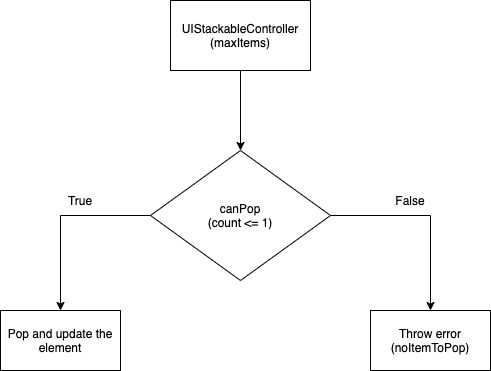

The diagram above was exported from draw.io. Its source (the exported page's mxGraphModel, read from the mxfile embedded in the PNG):
<mxGraphModel dx="1186" dy="626" grid="1" gridSize="10" guides="1" tooltips="1" connect="1" arrows="1" fold="1" page="1" pageScale="1" pageWidth="850" pageHeight="1100" math="0" shadow="0">
  <root>
    <mxCell id="0" />
    <mxCell id="1" parent="0" />
    <mxCell id="t55PAUGiH0CVEWrenYD8-4" value="" style="edgeStyle=orthogonalEdgeStyle;rounded=0;orthogonalLoop=1;jettySize=auto;html=1;" edge="1" parent="1" source="t55PAUGiH0CVEWrenYD8-2" target="t55PAUGiH0CVEWrenYD8-3">
      <mxGeometry relative="1" as="geometry" />
    </mxCell>
    <mxCell id="t55PAUGiH0CVEWrenYD8-2" value="UIStackableController&lt;br&gt;(maxItems)" style="rounded=0;whiteSpace=wrap;html=1;" vertex="1" parent="1">
      <mxGeometry x="380" y="40" width="140" height="70" as="geometry" />
    </mxCell>
    <mxCell id="t55PAUGiH0CVEWrenYD8-6" value="" style="edgeStyle=orthogonalEdgeStyle;rounded=0;orthogonalLoop=1;jettySize=auto;html=1;" edge="1" parent="1" source="t55PAUGiH0CVEWrenYD8-3" target="t55PAUGiH0CVEWrenYD8-5">
      <mxGeometry relative="1" as="geometry" />
    </mxCell>
    <mxCell id="t55PAUGiH0CVEWrenYD8-10" value="" style="edgeStyle=orthogonalEdgeStyle;rounded=0;orthogonalLoop=1;jettySize=auto;html=1;" edge="1" parent="1" source="t55PAUGiH0CVEWrenYD8-3" target="t55PAUGiH0CVEWrenYD8-9">
      <mxGeometry relative="1" as="geometry" />
    </mxCell>
    <mxCell id="t55PAUGiH0CVEWrenYD8-3" value="canPop&lt;br&gt;(count &amp;lt;= 1)" style="rhombus;whiteSpace=wrap;html=1;rounded=0;" vertex="1" parent="1">
      <mxGeometry x="360" y="190" width="180" height="130" as="geometry" />
    </mxCell>
    <mxCell id="t55PAUGiH0CVEWrenYD8-5" value="Pop and update the element" style="whiteSpace=wrap;html=1;rounded=0;" vertex="1" parent="1">
      <mxGeometry x="210" y="350" width="120" height="60" as="geometry" />
    </mxCell>
    <mxCell id="t55PAUGiH0CVEWrenYD8-9" value="Throw error&lt;br&gt;(noItemToPop)" style="whiteSpace=wrap;html=1;rounded=0;" vertex="1" parent="1">
      <mxGeometry x="580" y="350" width="120" height="60" as="geometry" />
    </mxCell>
    <mxCell id="t55PAUGiH0CVEWrenYD8-11" value="True" style="text;html=1;strokeColor=none;fillColor=none;align=center;verticalAlign=middle;whiteSpace=wrap;rounded=0;" vertex="1" parent="1">
      <mxGeometry x="270" y="230" width="40" height="20" as="geometry" />
    </mxCell>
    <mxCell id="t55PAUGiH0CVEWrenYD8-12" value="False" style="text;html=1;strokeColor=none;fillColor=none;align=center;verticalAlign=middle;whiteSpace=wrap;rounded=0;" vertex="1" parent="1">
      <mxGeometry x="600" y="230" width="40" height="20" as="geometry" />
    </mxCell>
  </root>
</mxGraphModel>